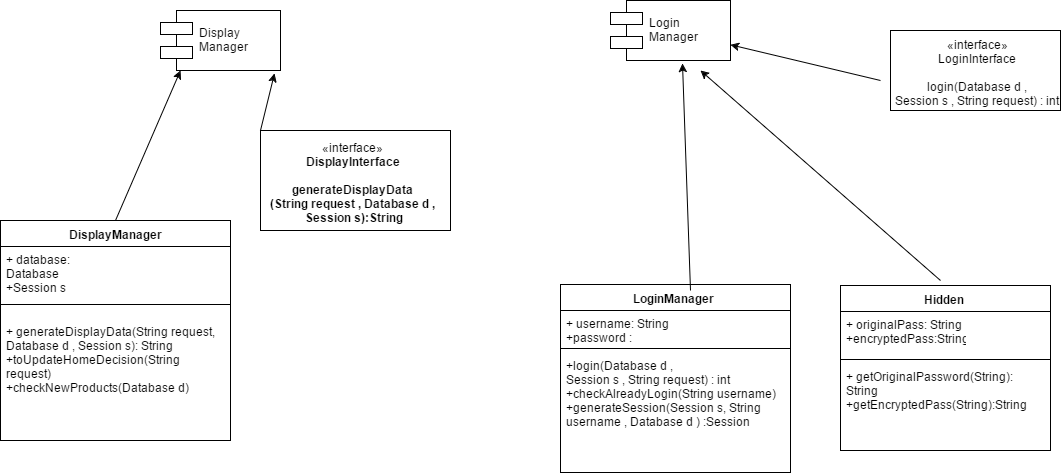

The diagram above was exported from draw.io. Its source (the exported page's mxGraphModel, read from the mxfile embedded in the PNG):
<mxGraphModel dx="1264" dy="530" grid="1" gridSize="10" guides="1" tooltips="1" connect="1" arrows="1" fold="1" page="1" pageScale="1" pageWidth="850" pageHeight="1100" background="#ffffff" math="0" shadow="0">
  <root>
    <mxCell id="0" />
    <mxCell id="1" parent="0" />
    <mxCell id="2" value="Display&#10;Manager" style="shape=component;align=left;spacingLeft=36;" vertex="1" parent="1">
      <mxGeometry x="220" y="20" width="120" height="60" as="geometry" />
    </mxCell>
    <mxCell id="3" value="«interface»&lt;br&gt;&lt;b&gt;DisplayInterface&lt;/b&gt;&lt;div&gt;&lt;b&gt;&lt;br&gt;&lt;/b&gt;&lt;/div&gt;&lt;div&gt;&lt;b&gt;generateDisplayData&lt;/b&gt;&lt;/div&gt;&lt;div&gt;&lt;b&gt;(String request , Database d ,&lt;/b&gt;&lt;/div&gt;&lt;div&gt;&lt;b&gt;&amp;nbsp;Session s):String&lt;/b&gt;&lt;/div&gt;" style="html=1;" vertex="1" parent="1">
      <mxGeometry x="320" y="140" width="190" height="100" as="geometry" />
    </mxCell>
    <mxCell id="4" value="DisplayManager" style="swimlane;html=1;fontStyle=1;align=center;verticalAlign=top;childLayout=stackLayout;horizontal=1;startSize=26;horizontalStack=0;resizeParent=1;resizeLast=0;collapsible=1;marginBottom=0;swimlaneFillColor=#ffffff;" vertex="1" parent="1">
      <mxGeometry x="60" y="230" width="230" height="220" as="geometry" />
    </mxCell>
    <mxCell id="5" value="+ database: Database&amp;nbsp;&lt;div&gt;+Session s&lt;/div&gt;" style="text;html=1;strokeColor=none;fillColor=none;align=left;verticalAlign=top;spacingLeft=4;spacingRight=4;whiteSpace=wrap;overflow=hidden;rotatable=0;points=[[0,0.5],[1,0.5]];portConstraint=eastwest;" vertex="1" parent="4">
      <mxGeometry y="26" width="230" height="44" as="geometry" />
    </mxCell>
    <mxCell id="6" value="" style="line;html=1;strokeWidth=1;fillColor=none;align=left;verticalAlign=middle;spacingTop=-1;spacingLeft=3;spacingRight=3;rotatable=0;labelPosition=right;points=[];portConstraint=eastwest;" vertex="1" parent="4">
      <mxGeometry y="70" width="230" height="28" as="geometry" />
    </mxCell>
    <mxCell id="7" value="+ generateDisplayData(String request, Database d , Session s): String&lt;div&gt;+toUpdateHomeDecision(String request)&lt;/div&gt;&lt;div&gt;+checkNewProducts(Database d)&lt;/div&gt;&lt;div&gt;&lt;br&gt;&lt;/div&gt;" style="text;html=1;strokeColor=none;fillColor=none;align=left;verticalAlign=top;spacingLeft=4;spacingRight=4;whiteSpace=wrap;overflow=hidden;rotatable=0;points=[[0,0.5],[1,0.5]];portConstraint=eastwest;" vertex="1" parent="4">
      <mxGeometry y="98" width="230" height="112" as="geometry" />
    </mxCell>
    <mxCell id="8" value="Login&#10;Manager" style="shape=component;align=left;spacingLeft=36;" vertex="1" parent="1">
      <mxGeometry x="670" y="10" width="120" height="60" as="geometry" />
    </mxCell>
    <mxCell id="9" value="«interface»&lt;br&gt;LoginInterface&lt;div&gt;&lt;br&gt;&lt;/div&gt;&lt;div&gt;login(Database d ,&lt;/div&gt;&lt;div&gt;Session s , String request) : int&lt;/div&gt;" style="html=1;" vertex="1" parent="1">
      <mxGeometry x="950" y="40" width="170" height="80" as="geometry" />
    </mxCell>
    <mxCell id="10" value="LoginManager" style="swimlane;html=1;fontStyle=1;align=center;verticalAlign=top;childLayout=stackLayout;horizontal=1;startSize=26;horizontalStack=0;resizeParent=1;resizeLast=0;collapsible=1;marginBottom=0;swimlaneFillColor=#ffffff;" vertex="1" parent="1">
      <mxGeometry x="620" y="294" width="230" height="188" as="geometry" />
    </mxCell>
    <mxCell id="11" value="+ username: String&lt;div&gt;+password : Hidden&lt;/div&gt;" style="text;html=1;strokeColor=none;fillColor=none;align=left;verticalAlign=top;spacingLeft=4;spacingRight=4;whiteSpace=wrap;overflow=hidden;rotatable=0;points=[[0,0.5],[1,0.5]];portConstraint=eastwest;" vertex="1" parent="10">
      <mxGeometry y="26" width="230" height="34" as="geometry" />
    </mxCell>
    <mxCell id="12" value="" style="line;html=1;strokeWidth=1;fillColor=none;align=left;verticalAlign=middle;spacingTop=-1;spacingLeft=3;spacingRight=3;rotatable=0;labelPosition=right;points=[];portConstraint=eastwest;" vertex="1" parent="10">
      <mxGeometry y="60" width="230" height="8" as="geometry" />
    </mxCell>
    <mxCell id="13" value="&lt;div&gt;+login(Database d ,&lt;/div&gt;&lt;div&gt;Session s , String request) : int&lt;/div&gt;&lt;div&gt;+checkAlreadyLogin(String username)&lt;/div&gt;&lt;div&gt;+generateSession(Session s, String username , Database d ) :Session&lt;/div&gt;" style="text;html=1;strokeColor=none;fillColor=none;align=left;verticalAlign=top;spacingLeft=4;spacingRight=4;whiteSpace=wrap;overflow=hidden;rotatable=0;points=[[0,0.5],[1,0.5]];portConstraint=eastwest;" vertex="1" parent="10">
      <mxGeometry y="68" width="230" height="120" as="geometry" />
    </mxCell>
    <mxCell id="14" value="Hidden" style="swimlane;html=1;fontStyle=1;align=center;verticalAlign=top;childLayout=stackLayout;horizontal=1;startSize=26;horizontalStack=0;resizeParent=1;resizeLast=0;collapsible=1;marginBottom=0;swimlaneFillColor=#ffffff;" vertex="1" parent="1">
      <mxGeometry x="900" y="295" width="210" height="165" as="geometry" />
    </mxCell>
    <mxCell id="15" value="+ originalPass: String&lt;div&gt;+encryptedPass:String&lt;/div&gt;" style="text;html=1;strokeColor=none;fillColor=none;align=left;verticalAlign=top;spacingLeft=4;spacingRight=4;whiteSpace=wrap;overflow=hidden;rotatable=0;points=[[0,0.5],[1,0.5]];portConstraint=eastwest;" vertex="1" parent="14">
      <mxGeometry y="26" width="210" height="44" as="geometry" />
    </mxCell>
    <mxCell id="16" value="" style="line;html=1;strokeWidth=1;fillColor=none;align=left;verticalAlign=middle;spacingTop=-1;spacingLeft=3;spacingRight=3;rotatable=0;labelPosition=right;points=[];portConstraint=eastwest;" vertex="1" parent="14">
      <mxGeometry y="70" width="210" height="8" as="geometry" />
    </mxCell>
    <mxCell id="17" value="+ getOriginalPassword(String): String&lt;div&gt;+getEncryptedPass(String):String&lt;/div&gt;" style="text;html=1;strokeColor=none;fillColor=none;align=left;verticalAlign=top;spacingLeft=4;spacingRight=4;whiteSpace=wrap;overflow=hidden;rotatable=0;points=[[0,0.5],[1,0.5]];portConstraint=eastwest;" vertex="1" parent="14">
      <mxGeometry y="78" width="210" height="72" as="geometry" />
    </mxCell>
    <mxCell id="18" value="" style="endArrow=classic;html=1;entryX=0.167;entryY=1;entryPerimeter=0;exitX=0.5;exitY=0;" edge="1" parent="1" source="4" target="2">
      <mxGeometry width="50" height="50" relative="1" as="geometry">
        <mxPoint x="150" y="160" as="sourcePoint" />
        <mxPoint x="200" y="110" as="targetPoint" />
      </mxGeometry>
    </mxCell>
    <mxCell id="19" value="" style="endArrow=classic;html=1;entryX=0.946;entryY=1.05;entryPerimeter=0;" edge="1" parent="1" target="2">
      <mxGeometry width="50" height="50" relative="1" as="geometry">
        <mxPoint x="320" y="140" as="sourcePoint" />
        <mxPoint x="370" y="90" as="targetPoint" />
      </mxGeometry>
    </mxCell>
    <mxCell id="20" value="" style="endArrow=classic;html=1;exitX=0.565;exitY=0.032;exitPerimeter=0;entryX=0.596;entryY=1.05;entryPerimeter=0;" edge="1" parent="1" source="10" target="8">
      <mxGeometry width="50" height="50" relative="1" as="geometry">
        <mxPoint x="720" y="240" as="sourcePoint" />
        <mxPoint x="770" y="190" as="targetPoint" />
      </mxGeometry>
    </mxCell>
    <mxCell id="21" value="" style="endArrow=classic;html=1;" edge="1" parent="1">
      <mxGeometry width="50" height="50" relative="1" as="geometry">
        <mxPoint x="1000" y="290" as="sourcePoint" />
        <mxPoint x="760" y="80" as="targetPoint" />
      </mxGeometry>
    </mxCell>
    <mxCell id="22" value="" style="endArrow=classic;html=1;" edge="1" parent="1" target="8">
      <mxGeometry width="50" height="50" relative="1" as="geometry">
        <mxPoint x="940" y="90" as="sourcePoint" />
        <mxPoint x="890" y="50" as="targetPoint" />
      </mxGeometry>
    </mxCell>
  </root>
</mxGraphModel>